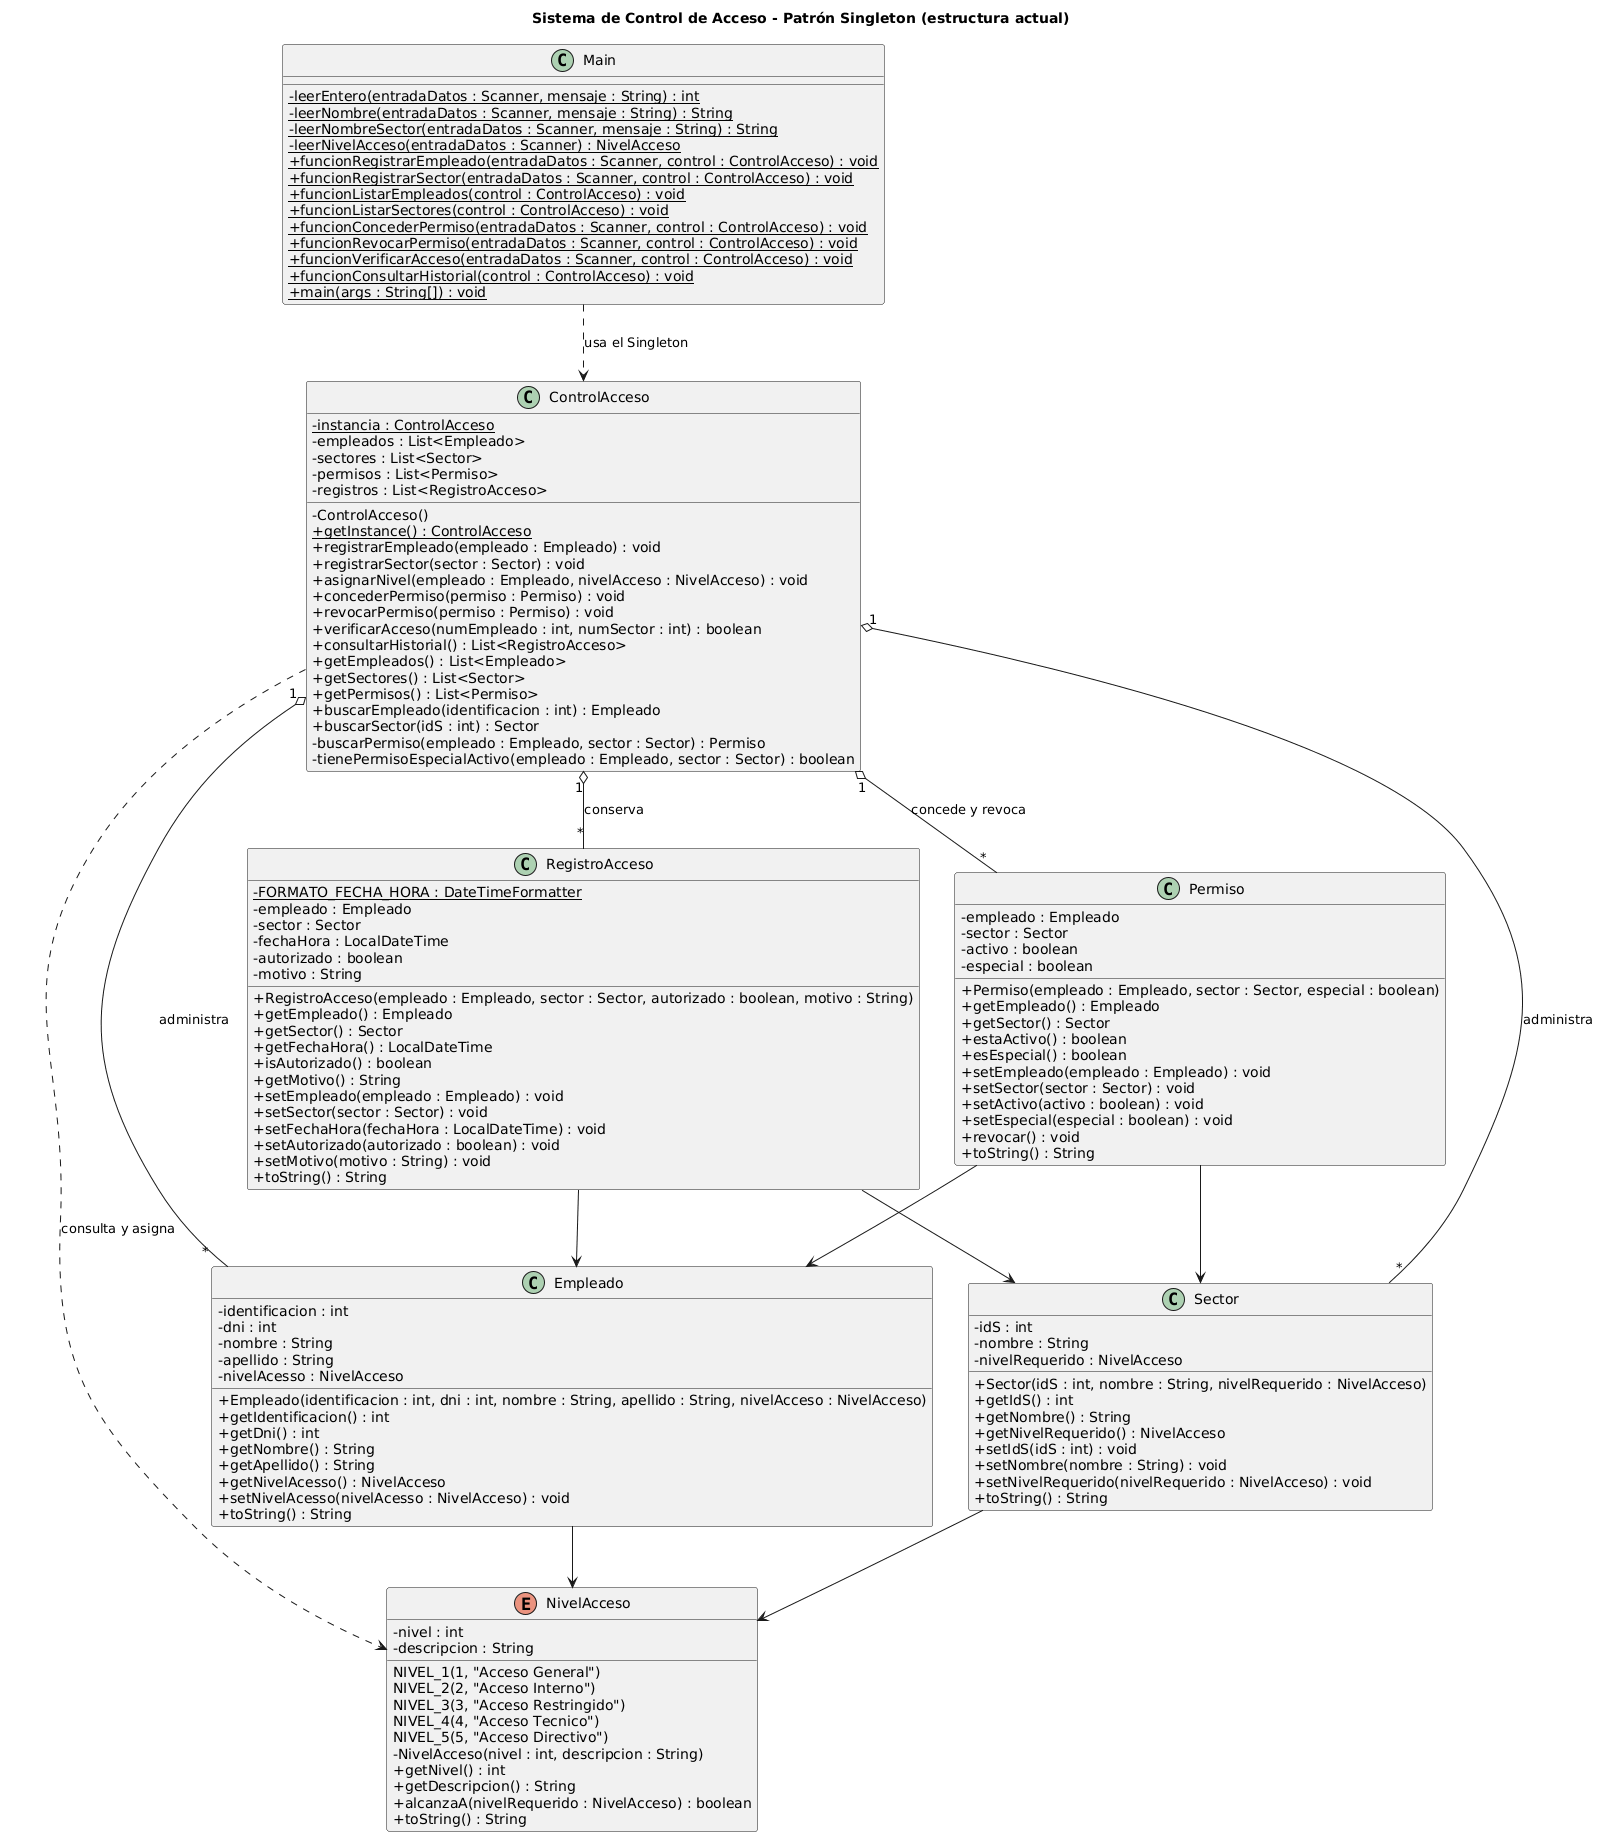

The diagram above was rendered by PlantUML. Its source (embedded in the PNG):
@startuml
' Diagrama de clases de la Sección II, alineado al código de src/.
' Renderizar con PlantUML y exportar como uml-clases.png para el documento de entrega.

skinparam classAttributeIconSize 0
skinparam shadowing false

title Sistema de Control de Acceso - Patrón Singleton (estructura actual)

class ControlAcceso {
  {static} -instancia : ControlAcceso
  -empleados : List<Empleado>
  -sectores : List<Sector>
  -permisos : List<Permiso>
  -registros : List<RegistroAcceso>
  -ControlAcceso()
  {static} +getInstance() : ControlAcceso
  +registrarEmpleado(empleado : Empleado) : void
  +registrarSector(sector : Sector) : void
  +asignarNivel(empleado : Empleado, nivelAcceso : NivelAcceso) : void
  +concederPermiso(permiso : Permiso) : void
  +revocarPermiso(permiso : Permiso) : void
  +verificarAcceso(numEmpleado : int, numSector : int) : boolean
  +consultarHistorial() : List<RegistroAcceso>
  +getEmpleados() : List<Empleado>
  +getSectores() : List<Sector>
  +getPermisos() : List<Permiso>
  +buscarEmpleado(identificacion : int) : Empleado
  +buscarSector(idS : int) : Sector
  -buscarPermiso(empleado : Empleado, sector : Sector) : Permiso
  -tienePermisoEspecialActivo(empleado : Empleado, sector : Sector) : boolean
}

class Empleado {
  -identificacion : int
  -dni : int
  -nombre : String
  -apellido : String
  -nivelAcesso : NivelAcceso
  +Empleado(identificacion : int, dni : int, nombre : String, apellido : String, nivelAcceso : NivelAcceso)
  +getIdentificacion() : int
  +getDni() : int
  +getNombre() : String
  +getApellido() : String
  +getNivelAcesso() : NivelAcceso
  +setNivelAcesso(nivelAcesso : NivelAcceso) : void
  +toString() : String
}

class Sector {
  -idS : int
  -nombre : String
  -nivelRequerido : NivelAcceso
  +Sector(idS : int, nombre : String, nivelRequerido : NivelAcceso)
  +getIdS() : int
  +getNombre() : String
  +getNivelRequerido() : NivelAcceso
  +setIdS(idS : int) : void
  +setNombre(nombre : String) : void
  +setNivelRequerido(nivelRequerido : NivelAcceso) : void
  +toString() : String
}

class Permiso {
  -empleado : Empleado
  -sector : Sector
  -activo : boolean
  -especial : boolean
  +Permiso(empleado : Empleado, sector : Sector, especial : boolean)
  +getEmpleado() : Empleado
  +getSector() : Sector
  +estaActivo() : boolean
  +esEspecial() : boolean
  +setEmpleado(empleado : Empleado) : void
  +setSector(sector : Sector) : void
  +setActivo(activo : boolean) : void
  +setEspecial(especial : boolean) : void
  +revocar() : void
  +toString() : String
}

class RegistroAcceso {
  {static} -FORMATO_FECHA_HORA : DateTimeFormatter
  -empleado : Empleado
  -sector : Sector
  -fechaHora : LocalDateTime
  -autorizado : boolean
  -motivo : String
  +RegistroAcceso(empleado : Empleado, sector : Sector, autorizado : boolean, motivo : String)
  +getEmpleado() : Empleado
  +getSector() : Sector
  +getFechaHora() : LocalDateTime
  +isAutorizado() : boolean
  +getMotivo() : String
  +setEmpleado(empleado : Empleado) : void
  +setSector(sector : Sector) : void
  +setFechaHora(fechaHora : LocalDateTime) : void
  +setAutorizado(autorizado : boolean) : void
  +setMotivo(motivo : String) : void
  +toString() : String
}

enum NivelAcceso {
  NIVEL_1(1, "Acceso General")
  NIVEL_2(2, "Acceso Interno")
  NIVEL_3(3, "Acceso Restringido")
  NIVEL_4(4, "Acceso Tecnico")
  NIVEL_5(5, "Acceso Directivo")
  -nivel : int
  -descripcion : String
  -NivelAcceso(nivel : int, descripcion : String)
  +getNivel() : int
  +getDescripcion() : String
  +alcanzaA(nivelRequerido : NivelAcceso) : boolean
  +toString() : String
}

class Main {
  {static} -leerEntero(entradaDatos : Scanner, mensaje : String) : int
  {static} -leerNombre(entradaDatos : Scanner, mensaje : String) : String
  {static} -leerNombreSector(entradaDatos : Scanner, mensaje : String) : String
  {static} -leerNivelAcceso(entradaDatos : Scanner) : NivelAcceso
  {static} +funcionRegistrarEmpleado(entradaDatos : Scanner, control : ControlAcceso) : void
  {static} +funcionRegistrarSector(entradaDatos : Scanner, control : ControlAcceso) : void
  {static} +funcionListarEmpleados(control : ControlAcceso) : void
  {static} +funcionListarSectores(control : ControlAcceso) : void
  {static} +funcionConcederPermiso(entradaDatos : Scanner, control : ControlAcceso) : void
  {static} +funcionRevocarPermiso(entradaDatos : Scanner, control : ControlAcceso) : void
  {static} +funcionVerificarAcceso(entradaDatos : Scanner, control : ControlAcceso) : void
  {static} +funcionConsultarHistorial(control : ControlAcceso) : void
  {static} +main(args : String[]) : void
}

ControlAcceso "1" o-- "*" Empleado : administra
ControlAcceso "1" o-- "*" Sector : administra
ControlAcceso "1" o-- "*" Permiso : concede y revoca
ControlAcceso "1" o-- "*" RegistroAcceso : conserva
ControlAcceso ..> NivelAcceso : consulta y asigna
Permiso --> Empleado
Permiso --> Sector
RegistroAcceso --> Empleado
RegistroAcceso --> Sector
Empleado --> NivelAcceso
Sector --> NivelAcceso
Main ..> ControlAcceso : usa el Singleton
@enduml